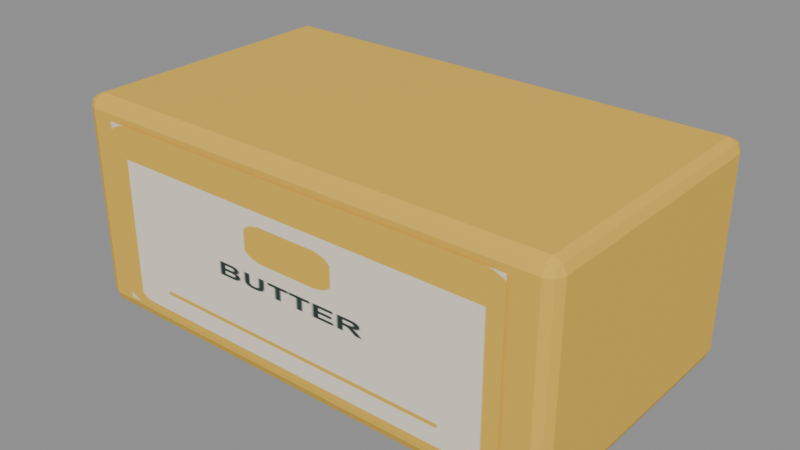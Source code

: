 # Source: butter.blend  (saved by Blender 5.2.45; exported with 4.5.12 LTS)
import bpy
from mathutils import Matrix  # noqa: F401  (used for matrix-valued properties, if any)

bpy.ops.wm.read_factory_settings(use_empty=True)
scene = bpy.context.scene
scene.name = 'Scene'

# ---- images (referenced by path relative to the original .blend; pixels are not part of the script)
import os
ASSET_DIR = os.environ.get("B2B_ASSET_DIR", "")  # directory of the original .blend (textures are referenced by path, not embedded)
HERE = os.path.dirname(os.path.abspath(__file__))  # packed textures are extracted next to this script under _unpacked/

def load_image(name, relpath, width, height, colorspace="sRGB"):
    """Load a texture the original file referenced (path relative to the .blend, or extracted next to this script)."""
    p = next((c for c in (os.path.join(HERE, relpath), os.path.join(ASSET_DIR, relpath)) if relpath and os.path.exists(c)), "")
    if p:
        img = bpy.data.images.load(p, check_existing=True)
        img.name = name
    else:  # same state as the original file: an image datablock whose file is absent (Cycles renders it pink)
        img = bpy.data.images.new(name, width, height)
        img.source = "FILE"
        img.filepath = "//" + (relpath or name)
    img.colorspace_settings.name = colorspace
    return img
img_assortmentatlas_png = load_image('AssortmentAtlas.png', '_unpacked/AssortmentAtlas.4d05732a.png', 2048, 2048, 'sRGB')

# ---- materials (node trees are filled in below, after node groups)
mat_assortmentatlas = bpy.data.materials.new('AssortmentAtlas')

# ---- material node trees
mat_assortmentatlas.use_nodes = True; mat_assortmentatlas.node_tree.nodes.clear()
_N = mat_assortmentatlas.node_tree.nodes; _L = mat_assortmentatlas.node_tree.links
n0 = _N.new('ShaderNodeBsdfPrincipled'); n0.name = 'Principled BSDF'; n0.location = (-200, 100)
n0.inputs[2].default_value = 0.75
n0.inputs[10].default_value = 0.005
n1 = _N.new('ShaderNodeOutputMaterial'); n1.name = 'Material Output'; n1.location = (200, 100)
n2 = _N.new('ShaderNodeTexImage'); n2.name = 'Image Texture'; n2.location = (0, 0)
n2.image = img_assortmentatlas_png
_L.new(n0.outputs[0], n1.inputs[0])
_L.new(n2.outputs[0], n0.inputs[0])
n1.is_active_output = True

# ---- meshes
me_cube = bpy.data.meshes.new('Cube')
me_cube.from_pydata([(-0.1, -0.055, 0.0), (-0.1, -0.06, 0.005), (-0.105, -0.055, 0.005), (-0.1, -0.05854, 0.001464), (-0.1029, -0.05789, 0.002113), (-0.1035, -0.05854, 0.005), (-0.1035, -0.055, 0.001464), (-0.1, -0.06, 0.085), (-0.1, -0.055, 0.09), (-0.105, -0.055, 0.085), (-0.1, -0.05854, 0.08854), (-0.1029, -0.05789, 0.08789), (-0.1035, -0.055, 0.08854), (-0.1035, -0.05854, 0.085), (-0.1, 0.055, 0.0), (-0.105, 0.055, 0.005), (-0.1, 0.06, 0.005), (-0.1035, 0.055, 0.001464), (-0.1029, 0.05789, 0.002113), (-0.1035, 0.05854, 0.005), (-0.1, 0.05854, 0.001464), (-0.1, 0.055, 0.09), (-0.1, 0.06, 0.085), (-0.105, 0.055, 0.085), (-0.1, 0.05854, 0.08854), (-0.1029, 0.05789, 0.08789), (-0.1035, 0.05854, 0.085), (-0.1035, 0.055, 0.08854), (0.1, -0.055, 0.0), (0.105, -0.055, 0.005), (0.1, -0.06, 0.005), (0.1035, -0.055, 0.001464), (0.1029, -0.05789, 0.002113), (0.1035, -0.05854, 0.005), (0.1, -0.05854, 0.001464), (0.1, -0.055, 0.09), (0.1, -0.06, 0.085), (0.105, -0.055, 0.085), (0.1, -0.05854, 0.08854), (0.1029, -0.05789, 0.08789), (0.1035, -0.05854, 0.085), (0.1035, -0.055, 0.08854), (0.1, 0.055, 0.0), (0.1, 0.06, 0.005), (0.105, 0.055, 0.005), (0.1, 0.05854, 0.001464), (0.1029, 0.05789, 0.002113), (0.1035, 0.05854, 0.005), (0.1035, 0.055, 0.001464), (0.1, 0.055, 0.09), (0.105, 0.055, 0.085), (0.1, 0.06, 0.085), (0.1035, 0.055, 0.08854), (0.1029, 0.05789, 0.08789), (0.1035, 0.05854, 0.085), (0.1, 0.05854, 0.08854), (-0.08925, -0.061, 0.0072), (0.08925, -0.061, 0.0072), (0.08925, -0.061, 0.0828), (-0.08925, -0.061, 0.0828)], [], [(0, 3, 4, 6), (1, 5, 4, 3), (2, 6, 4, 5), (7, 10, 11, 13), (8, 12, 11, 10), (9, 13, 11, 12), (14, 17, 18, 20), (15, 19, 18, 17), (16, 20, 18, 19), (21, 24, 25, 27), (22, 26, 25, 24), (23, 27, 25, 26), (28, 31, 32, 34), (29, 33, 32, 31), (30, 34, 32, 33), (35, 38, 39, 41), (36, 40, 39, 38), (37, 41, 39, 40), (42, 45, 46, 48), (43, 47, 46, 45), (44, 48, 46, 47), (49, 52, 53, 55), (50, 54, 53, 52), (51, 55, 53, 54), (14, 0, 6, 17), (17, 6, 2, 15), (1, 7, 13, 5), (5, 13, 9, 2), (8, 21, 27, 12), (12, 27, 23, 9), (22, 16, 19, 26), (26, 19, 15, 23), (42, 14, 20, 45), (45, 20, 16, 43), (21, 49, 55, 24), (24, 55, 51, 22), (50, 44, 47, 54), (54, 47, 43, 51), (28, 42, 48, 31), (31, 48, 44, 29), (49, 35, 41, 52), (52, 41, 37, 50), (36, 30, 33, 40), (40, 33, 29, 37), (0, 28, 34, 3), (3, 34, 30, 1), (35, 8, 10, 38), (38, 10, 7, 36), (14, 42, 28, 0), (2, 9, 23, 15), (30, 36, 7, 1), (49, 21, 8, 35), (16, 22, 51, 43), (44, 50, 37, 29), (56, 57, 58, 59)])
_uv = me_cube.uv_layers.new(name='Assortment')
_uv.uv.foreach_set('vector', [0.8438, 0.9375, 0.8438, 0.9375, 0.8438, 0.9375, 0.8438, 0.9375, 0.8438, 0.9375, 0.8438, 0.9375, 0.8438, 0.9375, 0.8438, 0.9375, 0.8438, 0.9375, 0.8438, 0.9375, 0.8438, 0.9375, 0.8438, 0.9375, 0.8438, 0.9375, 0.8438, 0.9375, 0.8438, 0.9375, 0.8438, 0.9375, 0.8438, 0.9375, 0.8438, 0.9375, 0.8438, 0.9375, 0.8438, 0.9375, 0.8438, 0.9375, 0.8438, 0.9375, 0.8438, 0.9375, 0.8438, 0.9375, 0.8438, 0.9375, 0.8438, 0.9375, 0.8438, 0.9375, 0.8438, 0.9375, 0.8438, 0.9375, 0.8438, 0.9375, 0.8438, 0.9375, 0.8438, 0.9375, 0.8438, 0.9375, 0.8438, 0.9375, 0.8438, 0.9375, 0.8438, 0.9375, 0.8438, 0.9375, 0.8438, 0.9375, 0.8438, 0.9375, 0.8438, 0.9375, 0.8438, 0.9375, 0.8438, 0.9375, 0.8438, 0.9375, 0.8438, 0.9375, 0.8438, 0.9375, 0.8438, 0.9375, 0.8438, 0.9375, 0.8438, 0.9375, 0.8438, 0.9375, 0.8438, 0.9375, 0.8438, 0.9375, 0.8438, 0.9375, 0.8438, 0.9375, 0.8438, 0.9375, 0.8438, 0.9375, 0.8438, 0.9375, 0.8438, 0.9375, 0.8438, 0.9375, 0.8438, 0.9375, 0.8438, 0.9375, 0.8438, 0.9375, 0.8438, 0.9375, 0.8438, 0.9375, 0.8438, 0.9375, 0.8438, 0.9375, 0.8438, 0.9375, 0.8438, 0.9375, 0.8438, 0.9375, 0.8438, 0.9375, 0.8438, 0.9375, 0.8438, 0.9375, 0.8438, 0.9375, 0.8438, 0.9375, 0.8438, 0.9375, 0.8438, 0.9375, 0.8438, 0.9375, 0.8438, 0.9375, 0.8438, 0.9375, 0.8438, 0.9375, 0.8438, 0.9375, 0.8438, 0.9375, 0.8438, 0.9375, 0.8438, 0.9375, 0.8438, 0.9375, 0.8438, 0.9375, 0.8438, 0.9375, 0.8438, 0.9375, 0.8438, 0.9375, 0.8438, 0.9375, 0.8438, 0.9375, 0.8438, 0.9375, 0.8438, 0.9375, 0.8438, 0.9375, 0.8438, 0.9375, 0.8438, 0.9375, 0.8438, 0.9375, 0.8438, 0.9375, 0.8438, 0.9375, 0.8438, 0.9375, 0.8438, 0.9375, 0.8438, 0.9375, 0.8438, 0.9375, 0.8438, 0.9375, 0.8438, 0.9375, 0.8438, 0.9375, 0.8438, 0.9375, 0.8438, 0.9375, 0.8438, 0.9375, 0.8438, 0.9375, 0.8438, 0.9375, 0.8438, 0.9375, 0.8438, 0.9375, 0.8438, 0.9375, 0.8438, 0.9375, 0.8438, 0.9375, 0.8438, 0.9375, 0.8438, 0.9375, 0.8438, 0.9375, 0.8438, 0.9375, 0.8438, 0.9375, 0.8438, 0.9375, 0.8438, 0.9375, 0.8438, 0.9375, 0.8438, 0.9375, 0.8438, 0.9375, 0.8438, 0.9375, 0.8438, 0.9375, 0.8438, 0.9375, 0.8438, 0.9375, 0.8438, 0.9375, 0.8438, 0.9375, 0.8438, 0.9375, 0.8438, 0.9375, 0.8438, 0.9375, 0.8438, 0.9375, 0.8438, 0.9375, 0.8438, 0.9375, 0.8438, 0.9375, 0.8438, 0.9375, 0.8438, 0.9375, 0.8438, 0.9375, 0.8438, 0.9375, 0.8438, 0.9375, 0.8438, 0.9375, 0.8438, 0.9375, 0.8438, 0.9375, 0.8438, 0.9375, 0.8438, 0.9375, 0.8438, 0.9375, 0.8438, 0.9375, 0.8438, 0.9375, 0.8438, 0.9375, 0.8438, 0.9375, 0.8438, 0.9375, 0.8438, 0.9375, 0.8438, 0.9375, 0.8438, 0.9375, 0.8438, 0.9375, 0.8438, 0.9375, 0.8438, 0.9375, 0.8438, 0.9375, 0.8438, 0.9375, 0.8438, 0.9375, 0.8438, 0.9375, 0.8438, 0.9375, 0.8438, 0.9375, 0.8438, 0.9375, 0.8438, 0.9375, 0.8438, 0.9375, 0.8438, 0.9375, 0.8438, 0.9375, 0.8438, 0.9375, 0.8438, 0.9375, 0.8438, 0.9375, 0.8438, 0.9375, 0.8438, 0.9375, 0.8438, 0.9375, 0.8438, 0.9375, 0.8438, 0.9375, 0.8438, 0.9375, 0.8438, 0.9375, 0.8438, 0.9375, 0.8438, 0.9375, 0.8438, 0.9375, 0.8438, 0.9375, 0.8438, 0.9375, 0.8438, 0.9375, 0.8438, 0.9375, 0.8438, 0.9375, 0.8438, 0.9375, 0.8438, 0.9375, 0.8438, 0.9375, 0.8438, 0.9375, 0.8438, 0.9375, 0.8438, 0.9375, 0.8438, 0.9375, 0.8438, 0.9375, 0.8438, 0.9375, 0.8438, 0.9375, 0.8438, 0.9375, 0.8438, 0.9375, 0.8438, 0.9375, 0.8438, 0.9375, 0.8438, 0.9375, 0.8438, 0.9375, 0.8438, 0.9375, 0.8438, 0.9375, 0.8438, 0.9375, 0.8438, 0.9375, 0.8438, 0.9375, 0.8438, 0.9375, 0.8438, 0.9375, 0.8438, 0.9375, 0.8438, 0.9375, 0.8438, 0.9375, 0.8438, 0.9375, 0.8784, 0.6284, 0.9966, 0.6284, 0.9966, 0.7466, 0.8784, 0.7466])
me_cube.materials.append(mat_assortmentatlas)
me_cube.update()

# ---- objects
ob_butter = bpy.data.objects.new('butter', me_cube)

# ---- transforms, parenting, visibility, modifiers, constraints
ob_butter.location = (0.0, 0.0, 0.0)

# ---- collection membership
scene.collection.objects.link(ob_butter)

# ---- scene / render settings (as saved in the file)
scene.frame_start = 1; scene.frame_end = 250; scene.frame_set(1)
scene.render.engine = 'BLENDER_EEVEE_NEXT'
scene.render.bake_bias = 0.0
scene.render.bake_samples = 0
scene.render.compositor_device = 'GPU'
scene.eevee.use_volume_custom_range = False
scene.eevee.fast_gi_thickness_near = 0.1
scene.eevee.fast_gi_thickness_far = 0.0
scene.eevee.ray_tracing_options.screen_trace_thickness = 0.1
bpy.context.view_layer.update()

# ---- added for rendering (the .blend has no active camera and no usable light): camera, sun + grey world if the file has none
cam_auto = bpy.data.cameras.new('AutoCamera')
cam_auto.lens = 50.0
cam_auto.sensor_width = 36.0
cam_auto.clip_end = 1000.0
ob_auto_camera = bpy.data.objects.new('AutoCamera', cam_auto)
scene.collection.objects.link(ob_auto_camera)
ob_auto_camera.location = (0.239204, -0.287545, 0.236363)
ob_auto_camera.rotation_euler = (1.09748, -7.21219e-08, 0.694738)
scene.camera = ob_auto_camera
light_auto_sun = bpy.data.lights.new('AutoSun', 'SUN')
light_auto_sun.energy = 3.0
light_auto_sun.angle = 0.0523599
ob_auto_sun = bpy.data.objects.new('AutoSun', light_auto_sun)
scene.collection.objects.link(ob_auto_sun)
ob_auto_sun.rotation_euler = (0.872665, 0.174533, 0.523599)
if scene.world is None:
    world_auto = bpy.data.worlds.new('AutoWorld')
    world_auto.color = (0.3, 0.3, 0.3)
    scene.world = world_auto
bpy.context.view_layer.update()
